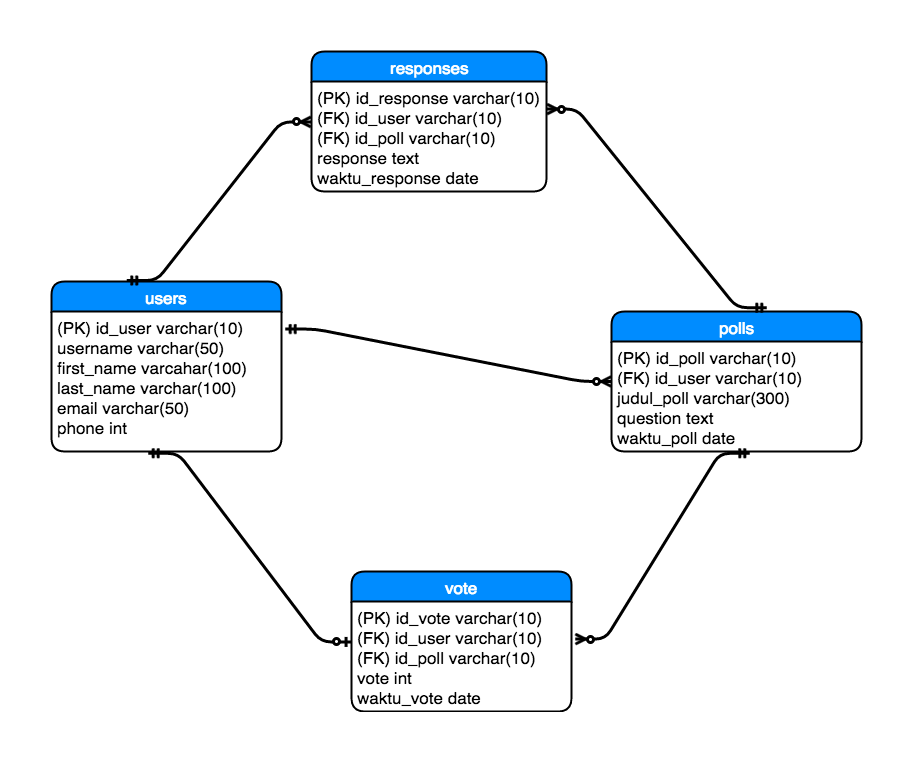

The diagram above was exported from draw.io. Its source (the exported page's mxGraphModel, read from the mxfile embedded in the PNG):
<mxGraphModel dx="1129" dy="611" grid="1" gridSize="10" guides="1" tooltips="1" connect="1" arrows="1" fold="1" page="1" pageScale="1" pageWidth="850" pageHeight="1100" background="#ffffff" math="0" shadow="0">
  <root>
    <mxCell id="0" />
    <mxCell id="1" parent="0" />
    <mxCell id="63" value="users" style="swimlane;html=1;childLayout=stackLayout;horizontal=1;startSize=30;horizontalStack=0;fillColor=#008cff;fontColor=#FFFFFF;rounded=1;fontSize=17;fontStyle=0;strokeWidth=2;resizeParent=0;resizeLast=1;shadow=0;dashed=0;align=center;" vertex="1" parent="1">
      <mxGeometry x="50" y="320" width="230" height="170" as="geometry" />
    </mxCell>
    <mxCell id="64" value="(PK) id_user varchar(10)&lt;div&gt;username varchar(50)&lt;/div&gt;&lt;div&gt;first_name varcahar(100)&lt;/div&gt;&lt;div&gt;last_name varchar(100)&lt;/div&gt;&lt;div&gt;email varchar(50)&lt;/div&gt;&lt;div&gt;phone int&lt;br&gt;&lt;/div&gt;" style="whiteSpace=wrap;html=1;align=left;strokeColor=none;fillColor=none;spacingLeft=4;fontSize=17;verticalAlign=top;resizable=0;rotatable=0;part=1;" vertex="1" parent="63">
      <mxGeometry y="30" width="230" height="140" as="geometry" />
    </mxCell>
    <mxCell id="67" value="polls" style="swimlane;html=1;childLayout=stackLayout;horizontal=1;startSize=30;horizontalStack=0;fillColor=#008cff;fontColor=#FFFFFF;rounded=1;fontSize=17;fontStyle=0;strokeWidth=2;resizeParent=0;resizeLast=1;shadow=0;dashed=0;align=center;" vertex="1" parent="1">
      <mxGeometry x="610" y="350" width="250" height="140" as="geometry" />
    </mxCell>
    <mxCell id="68" value="(PK) id_poll varchar(10)&lt;div&gt;(FK) id_user varchar(10)&lt;/div&gt;&lt;div&gt;judul_poll varchar(300)&lt;br&gt;question text&lt;br&gt;&lt;/div&gt;&lt;div&gt;waktu_poll date&lt;/div&gt;" style="whiteSpace=wrap;html=1;align=left;strokeColor=none;fillColor=none;spacingLeft=4;fontSize=17;verticalAlign=top;resizable=0;rotatable=0;part=1;" vertex="1" parent="67">
      <mxGeometry y="30" width="250" height="110" as="geometry" />
    </mxCell>
    <mxCell id="73" value="responses" style="swimlane;html=1;childLayout=stackLayout;horizontal=1;startSize=30;horizontalStack=0;fillColor=#008cff;fontColor=#FFFFFF;rounded=1;fontSize=17;fontStyle=0;strokeWidth=2;resizeParent=0;resizeLast=1;shadow=0;dashed=0;align=center;" vertex="1" parent="1">
      <mxGeometry x="310" y="90" width="235" height="140" as="geometry" />
    </mxCell>
    <mxCell id="74" value="(PK) id_response varchar(10)&lt;br&gt;(FK) id_user varchar(10)&lt;div&gt;(FK) id_poll varchar(10)&lt;br&gt;response text&lt;/div&gt;&lt;div&gt;waktu_response date&lt;/div&gt;" style="whiteSpace=wrap;html=1;align=left;strokeColor=none;fillColor=none;spacingLeft=4;fontSize=17;verticalAlign=top;resizable=0;rotatable=0;part=1;" vertex="1" parent="73">
      <mxGeometry y="30" width="235" height="110" as="geometry" />
    </mxCell>
    <mxCell id="75" value="" style="edgeStyle=entityRelationEdgeStyle;html=1;endArrow=ERzeroToMany;startArrow=ERmandOne;strokeWidth=3;exitX=1.017;exitY=0.127;exitPerimeter=0;startFill=0;" edge="1" parent="1" source="64">
      <mxGeometry width="100" height="100" relative="1" as="geometry">
        <mxPoint x="420" y="500" as="sourcePoint" />
        <mxPoint x="610" y="420" as="targetPoint" />
      </mxGeometry>
    </mxCell>
    <mxCell id="76" value="vote" style="swimlane;html=1;childLayout=stackLayout;horizontal=1;startSize=30;horizontalStack=0;fillColor=#008cff;fontColor=#FFFFFF;rounded=1;fontSize=17;fontStyle=0;strokeWidth=2;resizeParent=0;resizeLast=1;shadow=0;dashed=0;align=center;" vertex="1" parent="1">
      <mxGeometry x="350" y="610" width="220" height="140" as="geometry" />
    </mxCell>
    <mxCell id="77" value="(PK) id_vote varchar(10)&lt;br&gt;(FK) id_user varchar(10)&lt;br&gt;&lt;div&gt;(FK) id_poll varchar(10)&lt;/div&gt;&lt;div&gt;vote int&lt;/div&gt;&lt;div&gt;waktu_vote date&lt;/div&gt;" style="whiteSpace=wrap;html=1;align=left;strokeColor=none;fillColor=none;spacingLeft=4;fontSize=17;verticalAlign=top;resizable=0;rotatable=0;part=1;" vertex="1" parent="76">
      <mxGeometry y="30" width="220" height="110" as="geometry" />
    </mxCell>
    <mxCell id="78" value="" style="edgeStyle=entityRelationEdgeStyle;html=1;endArrow=ERzeroToOne;startArrow=ERmandOne;strokeWidth=3;exitX=0.419;exitY=1.018;exitPerimeter=0;entryX=0;entryY=0.5;startFill=0;endFill=1;" edge="1" parent="1" source="64" target="76">
      <mxGeometry width="100" height="100" relative="1" as="geometry">
        <mxPoint x="180" y="640" as="sourcePoint" />
        <mxPoint x="280" y="540" as="targetPoint" />
      </mxGeometry>
    </mxCell>
    <mxCell id="79" value="" style="edgeStyle=entityRelationEdgeStyle;html=1;endArrow=ERmandOne;startArrow=ERzeroToMany;strokeWidth=3;endFill=0;startFill=1;entryX=0.554;entryY=1.014;entryPerimeter=0;exitX=1.015;exitY=0.348;exitPerimeter=0;" edge="1" parent="1" source="77" target="68">
      <mxGeometry width="100" height="100" relative="1" as="geometry">
        <mxPoint x="670" y="620" as="sourcePoint" />
        <mxPoint x="770" y="520" as="targetPoint" />
      </mxGeometry>
    </mxCell>
    <mxCell id="80" value="" style="edgeStyle=entityRelationEdgeStyle;html=1;endArrow=ERzeroToMany;startArrow=ERmandOne;strokeWidth=3;exitX=0.327;exitY=-0.01;exitPerimeter=0;entryX=0;entryY=0.5;" edge="1" parent="1" source="63" target="73">
      <mxGeometry width="100" height="100" relative="1" as="geometry">
        <mxPoint x="120" y="230" as="sourcePoint" />
        <mxPoint x="220" y="130" as="targetPoint" />
      </mxGeometry>
    </mxCell>
    <mxCell id="81" value="" style="edgeStyle=entityRelationEdgeStyle;html=1;endArrow=ERmandOne;startArrow=ERzeroToMany;strokeWidth=3;endFill=0;startFill=1;entryX=0.621;entryY=-0.028;entryPerimeter=0;exitX=1;exitY=0.25;" edge="1" parent="1" source="74" target="67">
      <mxGeometry width="100" height="100" relative="1" as="geometry">
        <mxPoint x="680" y="210" as="sourcePoint" />
        <mxPoint x="780" y="110" as="targetPoint" />
      </mxGeometry>
    </mxCell>
  </root>
</mxGraphModel>